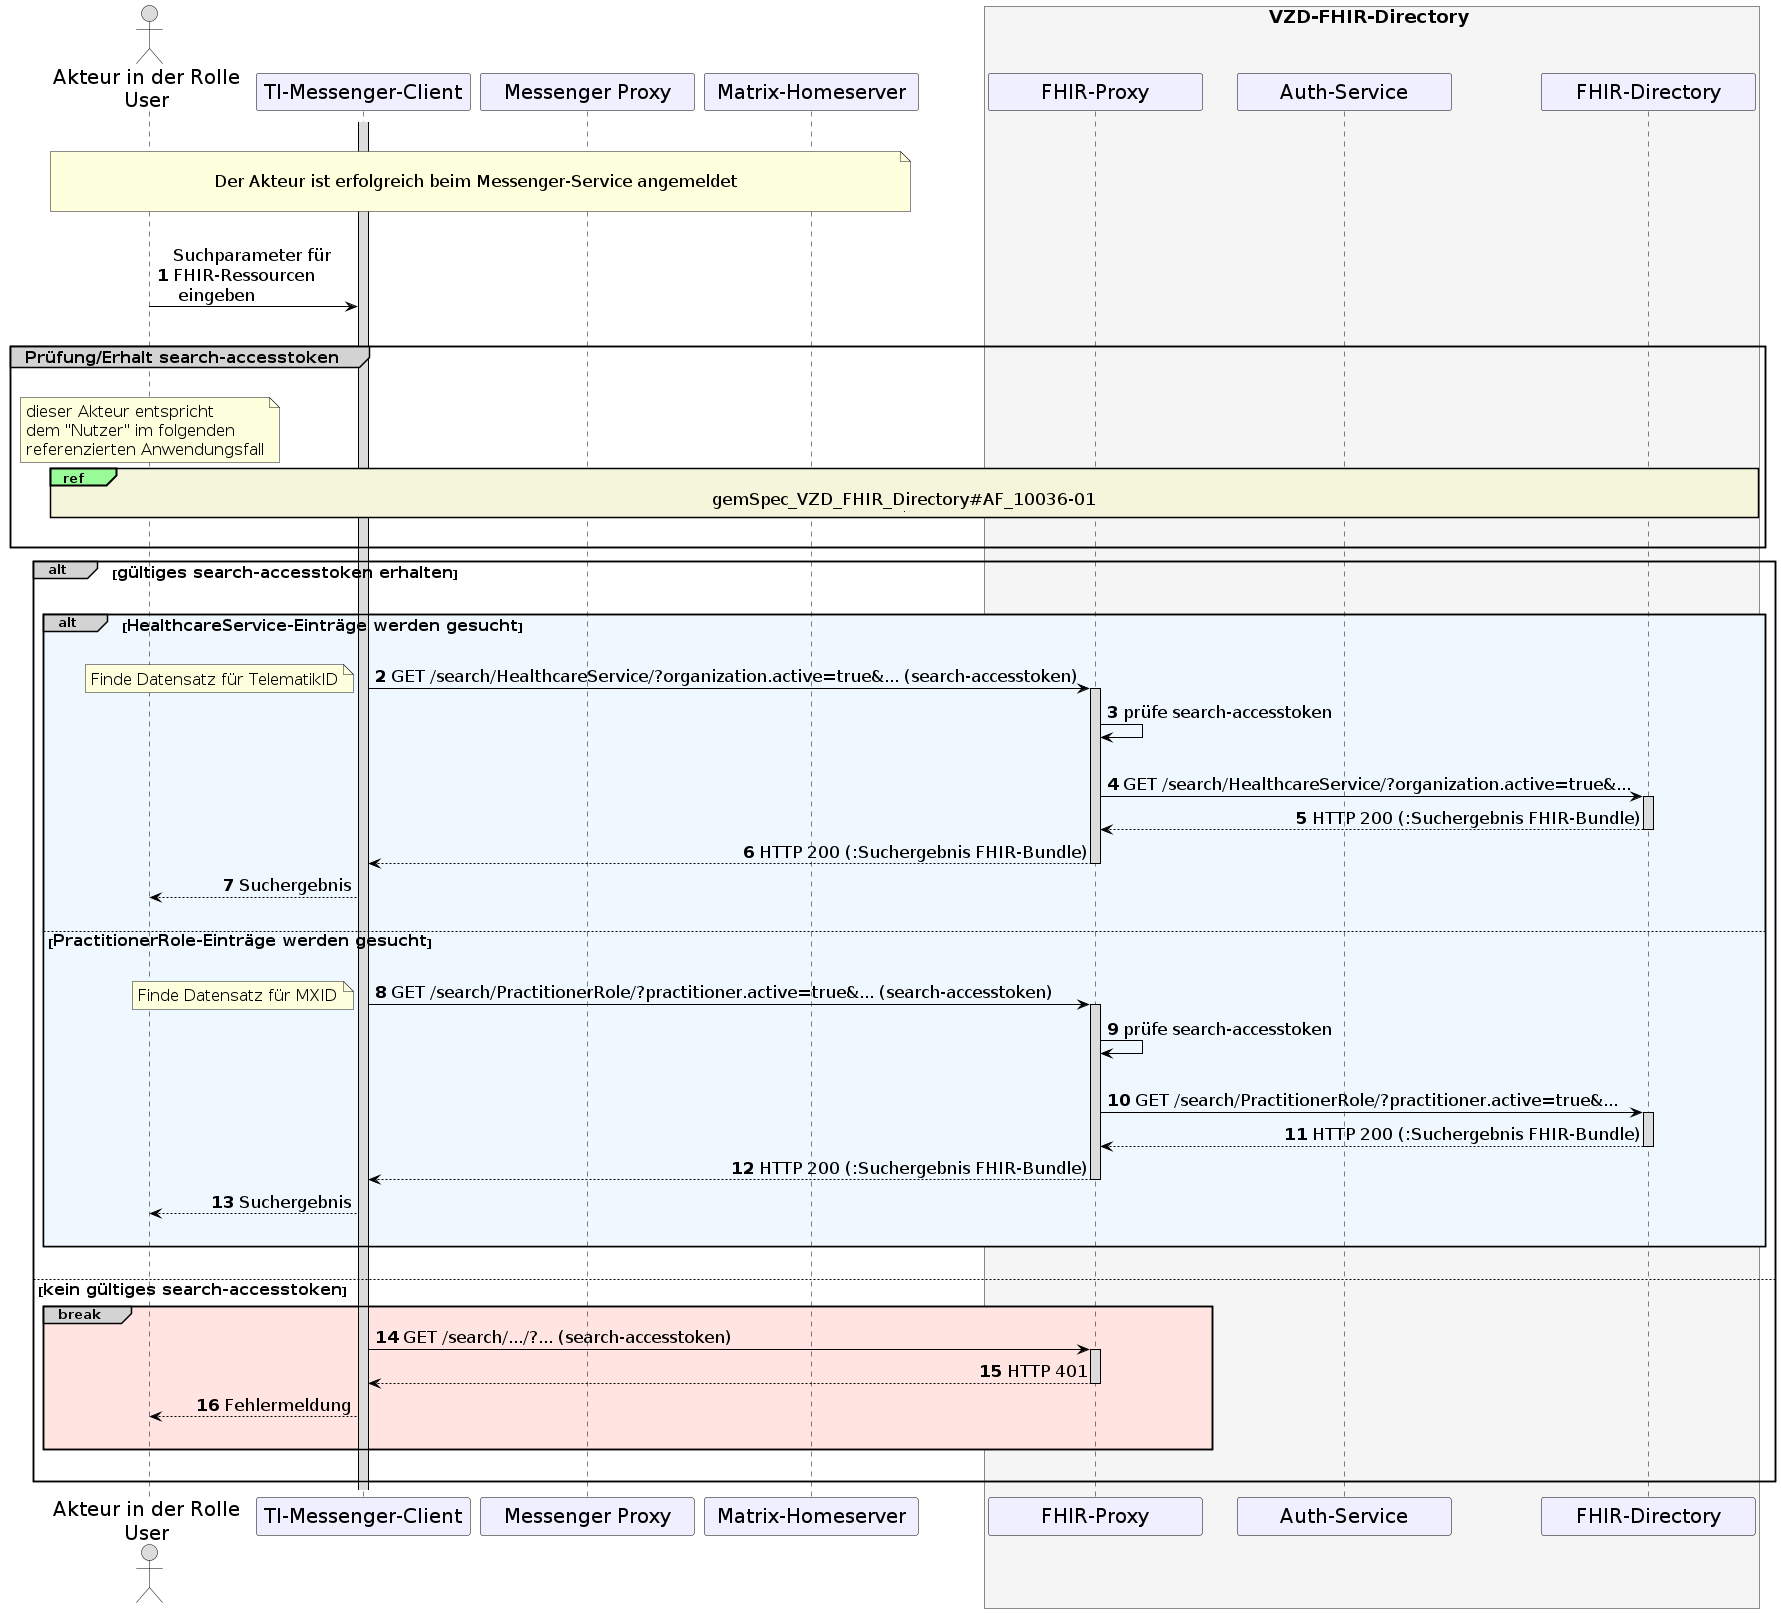

The diagram above was rendered by PlantUML. Its source (embedded in the PNG):
@startuml "Einträge im VZD-FHIR-Directory suchen"
skinparam sequenceMessageAlign direction
skinparam minClassWidth 200
skinparam BoxPadding 1
skinparam sequenceReferenceHeaderBackgroundColor palegreen
skinparam sequenceReferenceBackgroundColor Beige
scale max 2048 width

skinparam sequence {
ArrowColor black
ArrowFontSize 17
ActorBorderColor black
LifeLineBorderColor black
LifeLineBackgroundColor Gainsboro

ParticipantBorderColor Motivation
ParticipantBackgroundColor Motivation
ParticipantFontSize 20
ParticipantFontColor black
ParticipantBorderColor Black
ParticipantBackgroundColor MOTIVATION

ActorBackgroundColor Gainsboro
ActorFontColor black
ActorFontSize 20
}

autonumber

actor U as "Akteur in der Rolle\nUser"
participant cl as "TI-Messenger-Client"
participant mp as "Messenger Proxy"
participant hs as "Matrix-Homeserver"
box <size:18>VZD-FHIR-Directory</size> #WhiteSmoke
  participant fp as "FHIR-Proxy"
  participant au as "Auth-Service"
  participant fd as "FHIR-Directory"
end box

|||
note over U, hs: \n<size:17>Der Akteur ist erfolgreich beim Messenger-Service angemeldet</size>\n
|||
activate cl
U->cl:Suchparameter für \nFHIR-Ressourcen \n eingeben
|||
group#LightGrey <size:16>Prüfung/Erhalt search-accesstoken</size>
  |||
  note over U
  <size:16>dieser Akteur entspricht</size>
  <size:16>dem "Nutzer" im folgenden</size>
  <size:16>referenzierten Anwendungsfall</size>
  end note
  ref over U, cl, mp, hs, fp, au, fd
  <size:17>gemSpec_VZD_FHIR_Directory#AF_10036-01</size>
  |||
  end ref
  |||
end group

alt#LightGrey <size:16>gültiges search-accesstoken erhalten</size>
|||
  alt#LightGrey #AliceBlue <size:16>HealthcareService-Einträge werden gesucht</size>
    |||
    cl->fp: GET /search/HealthcareService/?organization.active=true&... (search-accesstoken)
    note left
    <size:16>Finde Datensatz für TelematikID</size>
    end note
    activate fp
    fp->fp: prüfe search-accesstoken
    |||
    fp->fd: GET /search/HealthcareService/?organization.active=true&...
    activate fd
    fd-->fp: HTTP 200 (:Suchergebnis FHIR-Bundle)
      deactivate fd
    fp-->cl: HTTP 200 (:Suchergebnis FHIR-Bundle)
    deactivate fp
    cl-->U: Suchergebnis
    |||
  else <size:16>PractitionerRole-Einträge werden gesucht</size>
    |||
    cl->fp: GET /search/PractitionerRole/?practitioner.active=true&... (search-accesstoken)
    note left
    <size:16>Finde Datensatz für MXID</size>
    end note
    activate fp
    fp->fp: prüfe search-accesstoken
    |||
    fp->fd: GET /search/PractitionerRole/?practitioner.active=true&...
    activate fd
    fd-->fp: HTTP 200 (:Suchergebnis FHIR-Bundle)
      deactivate fd
    fp-->cl: HTTP 200 (:Suchergebnis FHIR-Bundle)
    deactivate fp
    cl-->U: Suchergebnis
    |||
  end
|||
else <size:16>kein gültiges search-accesstoken</size>
  break#LightGrey #MistyRose
    cl->fp++: GET /search/.../?... (search-accesstoken)
    fp-->cl--: HTTP 401
    cl-->U: Fehlermeldung
  |||
  end
|||
end

@enduml